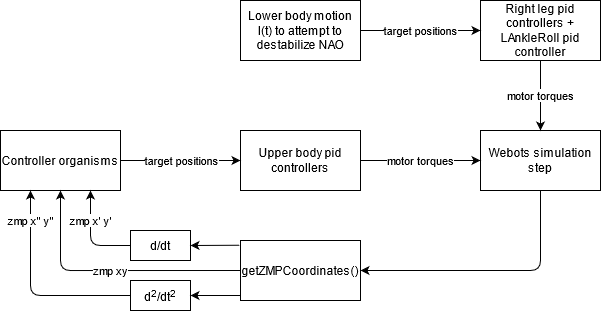

The diagram above was exported from draw.io. Its source (the exported page's mxGraphModel, read from the mxfile embedded in the PNG):
<mxGraphModel dx="716" dy="405" grid="0" gridSize="10" guides="1" tooltips="1" connect="1" arrows="1" fold="1" page="1" pageScale="1" pageWidth="850" pageHeight="1100" math="0" shadow="0">
  <root>
    <mxCell id="0" />
    <mxCell id="1" parent="0" />
    <mxCell id="8MzxckUUjKXM0IC35nmC-1" value="Controller organisms" style="rounded=0;whiteSpace=wrap;html=1;" vertex="1" parent="1">
      <mxGeometry x="200" y="180" width="120" height="60" as="geometry" />
    </mxCell>
    <mxCell id="8MzxckUUjKXM0IC35nmC-2" value="Upper body pid controllers" style="rounded=0;whiteSpace=wrap;html=1;" vertex="1" parent="1">
      <mxGeometry x="440" y="180" width="120" height="60" as="geometry" />
    </mxCell>
    <mxCell id="8MzxckUUjKXM0IC35nmC-3" value="" style="endArrow=classic;html=1;exitX=1;exitY=0.5;exitDx=0;exitDy=0;entryX=0;entryY=0.5;entryDx=0;entryDy=0;" edge="1" parent="1" source="8MzxckUUjKXM0IC35nmC-1" target="8MzxckUUjKXM0IC35nmC-2">
      <mxGeometry width="50" height="50" relative="1" as="geometry">
        <mxPoint x="400" y="330" as="sourcePoint" />
        <mxPoint x="450" y="280" as="targetPoint" />
        <Array as="points" />
      </mxGeometry>
    </mxCell>
    <mxCell id="8MzxckUUjKXM0IC35nmC-4" value="target positions" style="edgeLabel;html=1;align=center;verticalAlign=middle;resizable=0;points=[];" vertex="1" connectable="0" parent="8MzxckUUjKXM0IC35nmC-3">
      <mxGeometry x="-0.2444" y="-1" relative="1" as="geometry">
        <mxPoint x="15" y="-1" as="offset" />
      </mxGeometry>
    </mxCell>
    <mxCell id="8MzxckUUjKXM0IC35nmC-5" value="Webots simulation step" style="rounded=0;whiteSpace=wrap;html=1;" vertex="1" parent="1">
      <mxGeometry x="680" y="180" width="120" height="60" as="geometry" />
    </mxCell>
    <mxCell id="8MzxckUUjKXM0IC35nmC-6" value="motor torques" style="endArrow=classic;html=1;exitX=1;exitY=0.5;exitDx=0;exitDy=0;entryX=0;entryY=0.5;entryDx=0;entryDy=0;" edge="1" parent="1" source="8MzxckUUjKXM0IC35nmC-2" target="8MzxckUUjKXM0IC35nmC-5">
      <mxGeometry width="50" height="50" relative="1" as="geometry">
        <mxPoint x="400" y="330" as="sourcePoint" />
        <mxPoint x="450" y="280" as="targetPoint" />
      </mxGeometry>
    </mxCell>
    <mxCell id="8MzxckUUjKXM0IC35nmC-12" value="getZMPCoordinates()" style="rounded=0;whiteSpace=wrap;html=1;" vertex="1" parent="1">
      <mxGeometry x="440" y="290" width="120" height="60" as="geometry" />
    </mxCell>
    <mxCell id="8MzxckUUjKXM0IC35nmC-14" value="d&lt;sup&gt;2&lt;/sup&gt;/dt&lt;sup&gt;2&lt;/sup&gt;" style="rounded=0;whiteSpace=wrap;html=1;" vertex="1" parent="1">
      <mxGeometry x="330" y="330" width="60" height="30" as="geometry" />
    </mxCell>
    <mxCell id="8MzxckUUjKXM0IC35nmC-15" value="d/dt" style="rounded=0;whiteSpace=wrap;html=1;" vertex="1" parent="1">
      <mxGeometry x="330" y="280" width="60" height="30" as="geometry" />
    </mxCell>
    <mxCell id="8MzxckUUjKXM0IC35nmC-16" value="zmp xy" style="endArrow=classic;html=1;entryX=0.5;entryY=1;entryDx=0;entryDy=0;edgeStyle=orthogonalEdgeStyle;exitX=0;exitY=0.5;exitDx=0;exitDy=0;" edge="1" parent="1" source="8MzxckUUjKXM0IC35nmC-12" target="8MzxckUUjKXM0IC35nmC-1">
      <mxGeometry width="50" height="50" relative="1" as="geometry">
        <mxPoint x="260" y="320" as="sourcePoint" />
        <mxPoint x="190" y="260" as="targetPoint" />
      </mxGeometry>
    </mxCell>
    <mxCell id="8MzxckUUjKXM0IC35nmC-17" value="" style="endArrow=classic;html=1;entryX=1;entryY=0.5;entryDx=0;entryDy=0;" edge="1" parent="1" target="8MzxckUUjKXM0IC35nmC-14">
      <mxGeometry width="50" height="50" relative="1" as="geometry">
        <mxPoint x="440" y="345" as="sourcePoint" />
        <mxPoint x="450" y="280" as="targetPoint" />
      </mxGeometry>
    </mxCell>
    <mxCell id="8MzxckUUjKXM0IC35nmC-18" value="" style="endArrow=classic;html=1;entryX=1;entryY=0.5;entryDx=0;entryDy=0;exitX=-0.008;exitY=0.079;exitDx=0;exitDy=0;exitPerimeter=0;" edge="1" parent="1" source="8MzxckUUjKXM0IC35nmC-12" target="8MzxckUUjKXM0IC35nmC-15">
      <mxGeometry width="50" height="50" relative="1" as="geometry">
        <mxPoint x="410" y="310" as="sourcePoint" />
        <mxPoint x="460" y="260" as="targetPoint" />
      </mxGeometry>
    </mxCell>
    <mxCell id="8MzxckUUjKXM0IC35nmC-19" value="zmp x' y'" style="endArrow=classic;html=1;entryX=0.75;entryY=1;entryDx=0;entryDy=0;edgeStyle=orthogonalEdgeStyle;exitX=0;exitY=0.5;exitDx=0;exitDy=0;" edge="1" parent="1" source="8MzxckUUjKXM0IC35nmC-15" target="8MzxckUUjKXM0IC35nmC-1">
      <mxGeometry x="0.3684" width="50" height="50" relative="1" as="geometry">
        <mxPoint x="290" y="290" as="sourcePoint" />
        <mxPoint x="240" y="270" as="targetPoint" />
        <mxPoint as="offset" />
      </mxGeometry>
    </mxCell>
    <mxCell id="8MzxckUUjKXM0IC35nmC-21" value="zmp x'' y''" style="endArrow=classic;html=1;edgeStyle=orthogonalEdgeStyle;exitX=0;exitY=0.5;exitDx=0;exitDy=0;entryX=0.25;entryY=1;entryDx=0;entryDy=0;" edge="1" parent="1" source="8MzxckUUjKXM0IC35nmC-14" target="8MzxckUUjKXM0IC35nmC-1">
      <mxGeometry x="0.7073" width="50" height="50" relative="1" as="geometry">
        <mxPoint x="410" y="310" as="sourcePoint" />
        <mxPoint x="460" y="260" as="targetPoint" />
        <mxPoint as="offset" />
      </mxGeometry>
    </mxCell>
    <mxCell id="8MzxckUUjKXM0IC35nmC-22" value="" style="endArrow=classic;html=1;exitX=0.5;exitY=1;exitDx=0;exitDy=0;entryX=1;entryY=0.5;entryDx=0;entryDy=0;" edge="1" parent="1" source="8MzxckUUjKXM0IC35nmC-5" target="8MzxckUUjKXM0IC35nmC-12">
      <mxGeometry width="50" height="50" relative="1" as="geometry">
        <mxPoint x="500" y="310" as="sourcePoint" />
        <mxPoint x="550" y="260" as="targetPoint" />
        <Array as="points">
          <mxPoint x="740" y="320" />
        </Array>
      </mxGeometry>
    </mxCell>
    <mxCell id="8MzxckUUjKXM0IC35nmC-23" value="Right leg pid controllers + LAnkleRoll pid controller" style="rounded=0;whiteSpace=wrap;html=1;" vertex="1" parent="1">
      <mxGeometry x="680" y="50" width="120" height="60" as="geometry" />
    </mxCell>
    <mxCell id="8MzxckUUjKXM0IC35nmC-24" value="motor torques" style="endArrow=classic;html=1;exitX=0.5;exitY=1;exitDx=0;exitDy=0;entryX=0.5;entryY=0;entryDx=0;entryDy=0;" edge="1" parent="1" source="8MzxckUUjKXM0IC35nmC-23" target="8MzxckUUjKXM0IC35nmC-5">
      <mxGeometry width="50" height="50" relative="1" as="geometry">
        <mxPoint x="460" y="270" as="sourcePoint" />
        <mxPoint x="510" y="220" as="targetPoint" />
      </mxGeometry>
    </mxCell>
    <mxCell id="8MzxckUUjKXM0IC35nmC-25" value="Lower body motion l(t) to attempt to destabilize NAO" style="rounded=0;whiteSpace=wrap;html=1;" vertex="1" parent="1">
      <mxGeometry x="440" y="50" width="120" height="60" as="geometry" />
    </mxCell>
    <mxCell id="8MzxckUUjKXM0IC35nmC-26" value="target positions" style="endArrow=classic;html=1;exitX=1;exitY=0.5;exitDx=0;exitDy=0;entryX=0;entryY=0.5;entryDx=0;entryDy=0;" edge="1" parent="1" source="8MzxckUUjKXM0IC35nmC-25" target="8MzxckUUjKXM0IC35nmC-23">
      <mxGeometry width="50" height="50" relative="1" as="geometry">
        <mxPoint x="460" y="250" as="sourcePoint" />
        <mxPoint x="510" y="200" as="targetPoint" />
      </mxGeometry>
    </mxCell>
  </root>
</mxGraphModel>